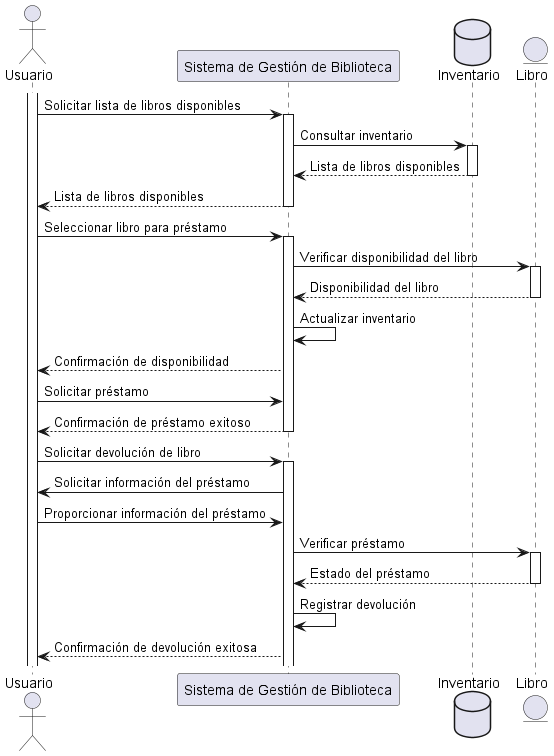

The diagram above was rendered by PlantUML. Its source (embedded in the PNG):
@startuml

actor Usuario
participant "Sistema de Gestión de Biblioteca" as Sistema
database "Inventario" as Inventario
entity "Libro" as Libro

activate Usuario

Usuario -> Sistema: Solicitar lista de libros disponibles
activate Sistema
Sistema -> Inventario: Consultar inventario
activate Inventario
Inventario --> Sistema: Lista de libros disponibles
deactivate Inventario
Sistema --> Usuario: Lista de libros disponibles
deactivate Sistema

Usuario -> Sistema: Seleccionar libro para préstamo
activate Sistema
Sistema -> Libro: Verificar disponibilidad del libro
activate Libro
Libro --> Sistema: Disponibilidad del libro
deactivate Libro
Sistema -> Sistema: Actualizar inventario
Sistema --> Usuario: Confirmación de disponibilidad
Usuario -> Sistema: Solicitar préstamo
Sistema --> Usuario: Confirmación de préstamo exitoso
deactivate Sistema

Usuario -> Sistema: Solicitar devolución de libro
activate Sistema
Sistema -> Usuario: Solicitar información del préstamo
Usuario -> Sistema: Proporcionar información del préstamo
Sistema -> Libro: Verificar préstamo
activate Libro
Libro --> Sistema: Estado del préstamo
deactivate Libro
Sistema -> Sistema: Registrar devolución
Sistema --> Usuario: Confirmación de devolución exitosa
@enduml